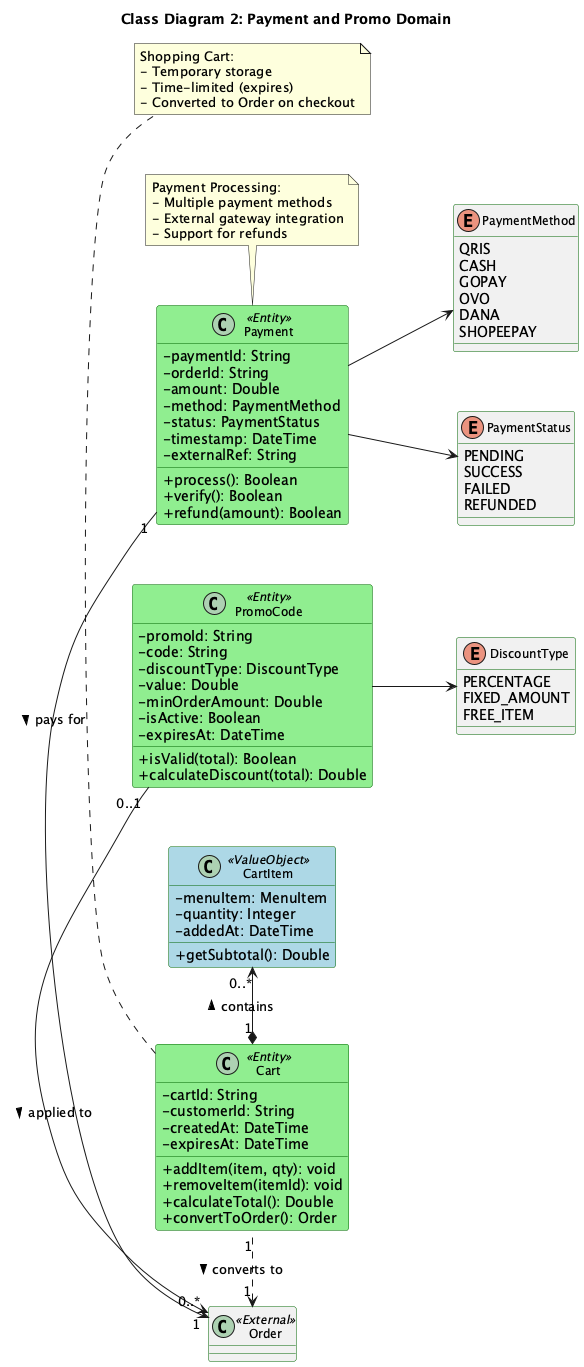

The diagram above was rendered by PlantUML. Its source (embedded in the PNG):
@startuml
title Class Diagram 2: Payment and Promo Domain

left to right direction
skinparam classAttributeIconSize 0
skinparam class {
  BackgroundColor<<Entity>> LightGreen
  BackgroundColor<<ValueObject>> LightBlue
  BorderColor DarkGreen
  FontSize 12
}
skinparam nodesep 60
skinparam ranksep 80

together {
  class Payment <<Entity>> {
    - paymentId: String
    - orderId: String
    - amount: Double
    - method: PaymentMethod
    - status: PaymentStatus
    - timestamp: DateTime
    - externalRef: String
    
    + process(): Boolean
    + verify(): Boolean
    + refund(amount): Boolean
  }
  
  class PromoCode <<Entity>> {
    - promoId: String
    - code: String
    - discountType: DiscountType
    - value: Double
    - minOrderAmount: Double
    - isActive: Boolean
    - expiresAt: DateTime
    
    + isValid(total): Boolean
    + calculateDiscount(total): Double
  }
}

together {
  class Cart <<Entity>> {
    - cartId: String
    - customerId: String
    - createdAt: DateTime
    - expiresAt: DateTime
    
    + addItem(item, qty): void
    + removeItem(itemId): void
    + calculateTotal(): Double
    + convertToOrder(): Order
  }
  
  class CartItem <<ValueObject>> {
    - menuItem: MenuItem
    - quantity: Integer
    - addedAt: DateTime
    
    + getSubtotal(): Double
  }
}

enum PaymentMethod {
  QRIS
  CASH
  GOPAY
  OVO
  DANA
  SHOPEEPAY
}

enum PaymentStatus {
  PENDING
  SUCCESS
  FAILED
  REFUNDED
}

enum DiscountType {
  PERCENTAGE
  FIXED_AMOUNT
  FREE_ITEM
}

' Relations
Payment -down-> PaymentMethod
Payment -down-> PaymentStatus
PromoCode -down-> DiscountType

Cart "1" *-right-> "0..*" CartItem : contains >

' External references
class Order <<External>>
Payment "1" -left-> "1" Order : pays for >
PromoCode "0..1" -left-> "0..*" Order : applied to >
Cart "1" .left.> "1" Order : converts to >

note top of Payment
  Payment Processing:
  - Multiple payment methods
  - External gateway integration
  - Support for refunds
end note

note bottom of Cart
  Shopping Cart:
  - Temporary storage
  - Time-limited (expires)
  - Converted to Order on checkout
end note

@enduml